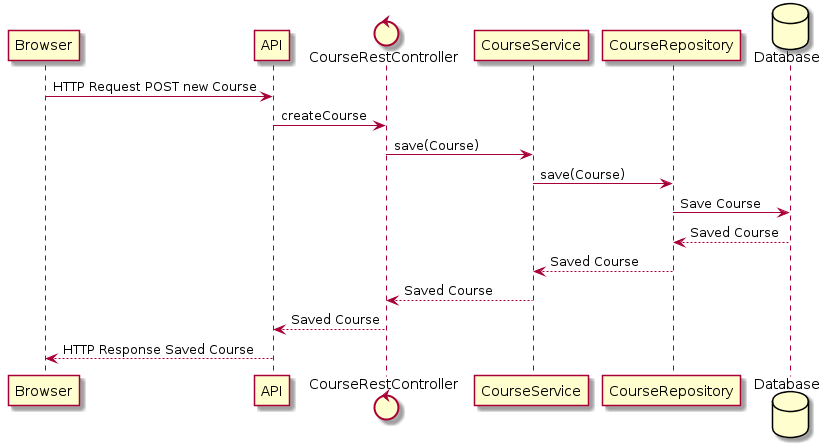

The diagram above was rendered by PlantUML. Its source (embedded in the PNG):
@startuml

participant Browser
participant API
control CourseRestController
participant CourseService
participant CourseRepository
database Database

Browser -> API: HTTP Request POST new Course
API -> CourseRestController: createCourse
CourseRestController -> CourseService: save(Course)
CourseService -> CourseRepository: save(Course)
CourseRepository -> Database: Save Course

Database --> CourseRepository: Saved Course
CourseRepository --> CourseService: Saved Course
CourseService --> CourseRestController: Saved Course
CourseRestController --> API: Saved Course
API --> Browser:  HTTP Response Saved Course
@enduml